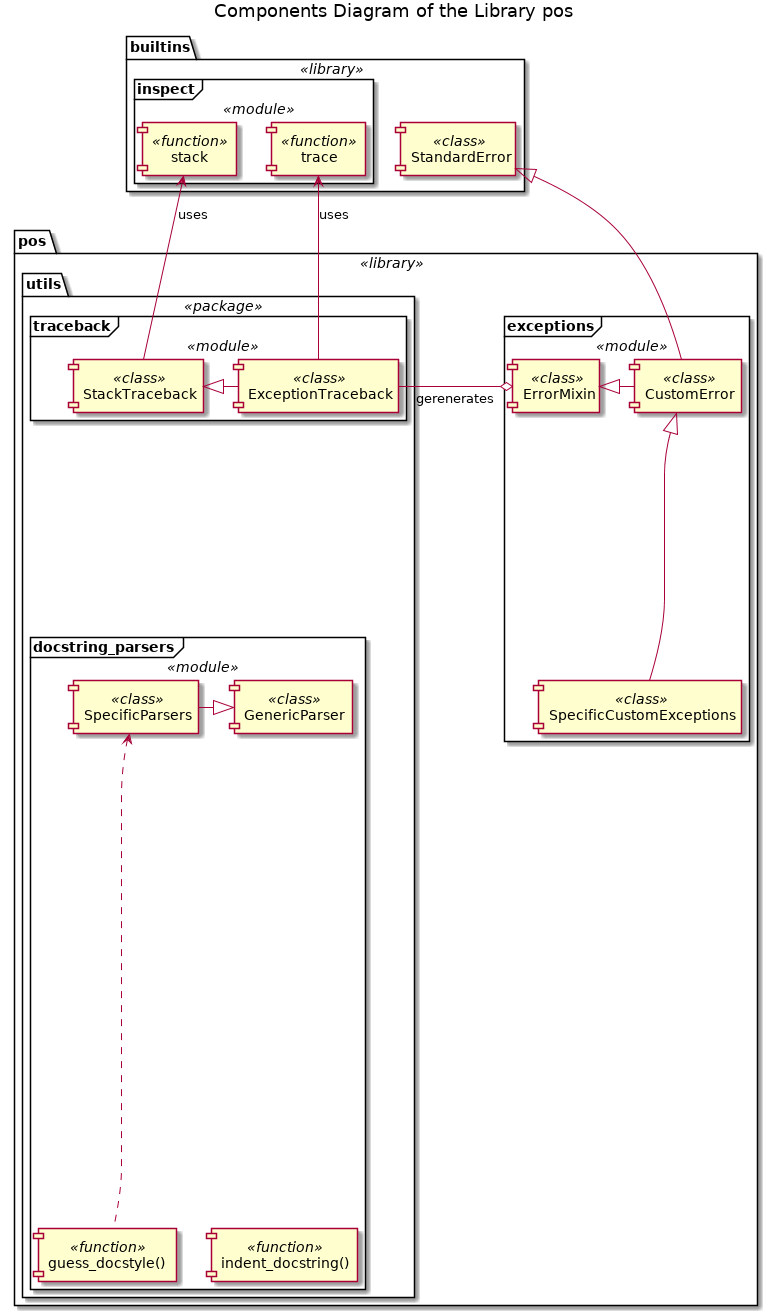

The diagram above was rendered by PlantUML. Its source (embedded in the PNG):
@startuml

title Components Diagram of the Library pos


















package "pos" <<library>> {


package "utils" <<package>> {
    frame "traceback" <<module>> {
        component "StackTraceback" <<class>>
        
        component "ExceptionTraceback" <<class>>
        
        StackTraceback <|- ExceptionTraceback
    }
    
    frame "docstring_parsers" <<module>> {
        component "GenericParser" <<class>>
        
        component "SpecificParsers" <<class>>
        
        SpecificParsers -|> GenericParser
        
        component "guess_docstyle()" as gds <<function>>
        
        SpecificParsers <.. gds
        
        component "indent_docstring()" as ids <<function>>
        
        gds -[hidden] ids
    }
    
    traceback -[hidden]- docstring_parsers
}
    


frame "exceptions" <<module>> {
    component "ErrorMixin" <<class>>
    
    component "CustomError" <<class>>
    
    component "SpecificCustomExceptions" <<class>>
    
    ErrorMixin <|- CustomError
    
    CustomError <|-d- SpecificCustomExceptions
}
    
    ExceptionTraceback -o ErrorMixin : gerenerates
}

package "builtins" <<library>> {
        frame "inspect" as inspect_b <<module>> {
            component "stack" as stack_b <<function>>
            
            component "trace" as trace_b <<function>>
            
            stack_b -[hidden] trace_b
        }
        
        component "StandardError" <<class>>
        
        trace_b -[hidden] StandardError
    }

stack_b <-- StackTraceback : uses

trace_b <-- ExceptionTraceback : uses

StandardError <|-- CustomError

@enduml